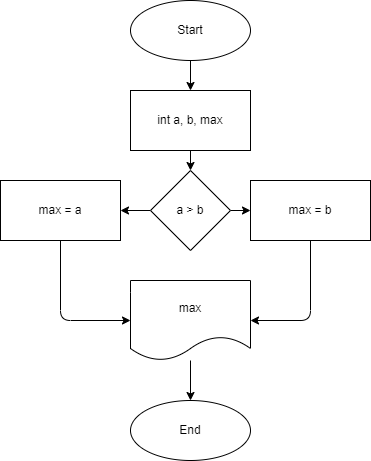

The diagram above was exported from draw.io. Its source (the exported page's mxGraphModel, read from the mxfile embedded in the PNG):
<mxGraphModel dx="685" dy="306" grid="1" gridSize="10" guides="1" tooltips="1" connect="1" arrows="1" fold="1" page="1" pageScale="1" pageWidth="827" pageHeight="1169" math="0" shadow="0">
  <root>
    <mxCell id="0" />
    <mxCell id="1" parent="0" />
    <mxCell id="4" style="edgeStyle=none;html=1;" parent="1" source="2" target="3" edge="1">
      <mxGeometry relative="1" as="geometry" />
    </mxCell>
    <mxCell id="2" value="Start" style="ellipse;whiteSpace=wrap;html=1;" parent="1" vertex="1">
      <mxGeometry x="230" y="20" width="120" height="60" as="geometry" />
    </mxCell>
    <mxCell id="6" style="edgeStyle=none;html=1;" parent="1" source="3" target="5" edge="1">
      <mxGeometry relative="1" as="geometry" />
    </mxCell>
    <mxCell id="3" value="int a, b, max" style="whiteSpace=wrap;html=1;" parent="1" vertex="1">
      <mxGeometry x="230" y="110" width="120" height="60" as="geometry" />
    </mxCell>
    <mxCell id="9" style="edgeStyle=none;html=1;" parent="1" source="5" target="8" edge="1">
      <mxGeometry relative="1" as="geometry" />
    </mxCell>
    <mxCell id="10" style="edgeStyle=none;html=1;entryX=1;entryY=0.5;entryDx=0;entryDy=0;" parent="1" source="5" target="7" edge="1">
      <mxGeometry relative="1" as="geometry" />
    </mxCell>
    <mxCell id="5" value="a &amp;gt; b" style="rhombus;whiteSpace=wrap;html=1;" parent="1" vertex="1">
      <mxGeometry x="250" y="190" width="80" height="80" as="geometry" />
    </mxCell>
    <mxCell id="13" style="edgeStyle=none;html=1;entryX=0;entryY=0.5;entryDx=0;entryDy=0;" parent="1" source="7" target="12" edge="1">
      <mxGeometry relative="1" as="geometry">
        <Array as="points">
          <mxPoint x="160" y="340" />
        </Array>
      </mxGeometry>
    </mxCell>
    <mxCell id="7" value="max = a" style="whiteSpace=wrap;html=1;" parent="1" vertex="1">
      <mxGeometry x="100" y="200" width="120" height="60" as="geometry" />
    </mxCell>
    <mxCell id="14" style="edgeStyle=none;html=1;entryX=1;entryY=0.5;entryDx=0;entryDy=0;" parent="1" source="8" target="12" edge="1">
      <mxGeometry relative="1" as="geometry">
        <Array as="points">
          <mxPoint x="410" y="340" />
        </Array>
      </mxGeometry>
    </mxCell>
    <mxCell id="8" value="max = b" style="whiteSpace=wrap;html=1;" parent="1" vertex="1">
      <mxGeometry x="350" y="200" width="120" height="60" as="geometry" />
    </mxCell>
    <mxCell id="16" style="edgeStyle=none;html=1;" parent="1" source="12" target="15" edge="1">
      <mxGeometry relative="1" as="geometry" />
    </mxCell>
    <mxCell id="12" value="max" style="shape=document;whiteSpace=wrap;html=1;boundedLbl=1;" parent="1" vertex="1">
      <mxGeometry x="230" y="300" width="120" height="80" as="geometry" />
    </mxCell>
    <mxCell id="15" value="End" style="ellipse;whiteSpace=wrap;html=1;" parent="1" vertex="1">
      <mxGeometry x="230" y="420" width="120" height="60" as="geometry" />
    </mxCell>
  </root>
</mxGraphModel>